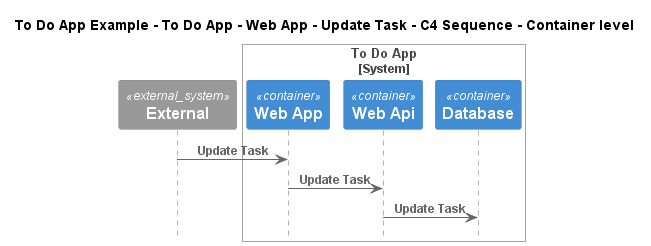

The diagram above was rendered by PlantUML. Its source (embedded in the PNG):
@startuml
!include ..\..\..\..\..\..\..\.c4s\C4_Sequence.puml

title To Do App Example - To Do App - Web App - Update Task - C4 Sequence - Container level

System_Ext(C4InterFlow.SoftwareSystems.ExternalSystem, "External", "")

System_Boundary(ToDoAppExample.SoftwareSystems.ToDoApp, "To Do App")
    Container(ToDoAppExample.SoftwareSystems.ToDoApp.Containers.WebApp, "Web App", "", "")
    Container(ToDoAppExample.SoftwareSystems.ToDoApp.Containers.WebApi, "Web Api", "", "")
    ContainerDb(ToDoAppExample.SoftwareSystems.ToDoApp.Containers.Database, "Database", "", "")
Boundary_End()

Rel(C4InterFlow.SoftwareSystems.ExternalSystem, ToDoAppExample.SoftwareSystems.ToDoApp.Containers.WebApp, "Update Task")
Rel(ToDoAppExample.SoftwareSystems.ToDoApp.Containers.WebApp, ToDoAppExample.SoftwareSystems.ToDoApp.Containers.WebApi, "Update Task")
Rel(ToDoAppExample.SoftwareSystems.ToDoApp.Containers.WebApi, ToDoAppExample.SoftwareSystems.ToDoApp.Containers.Database, "Update Task")


@enduml